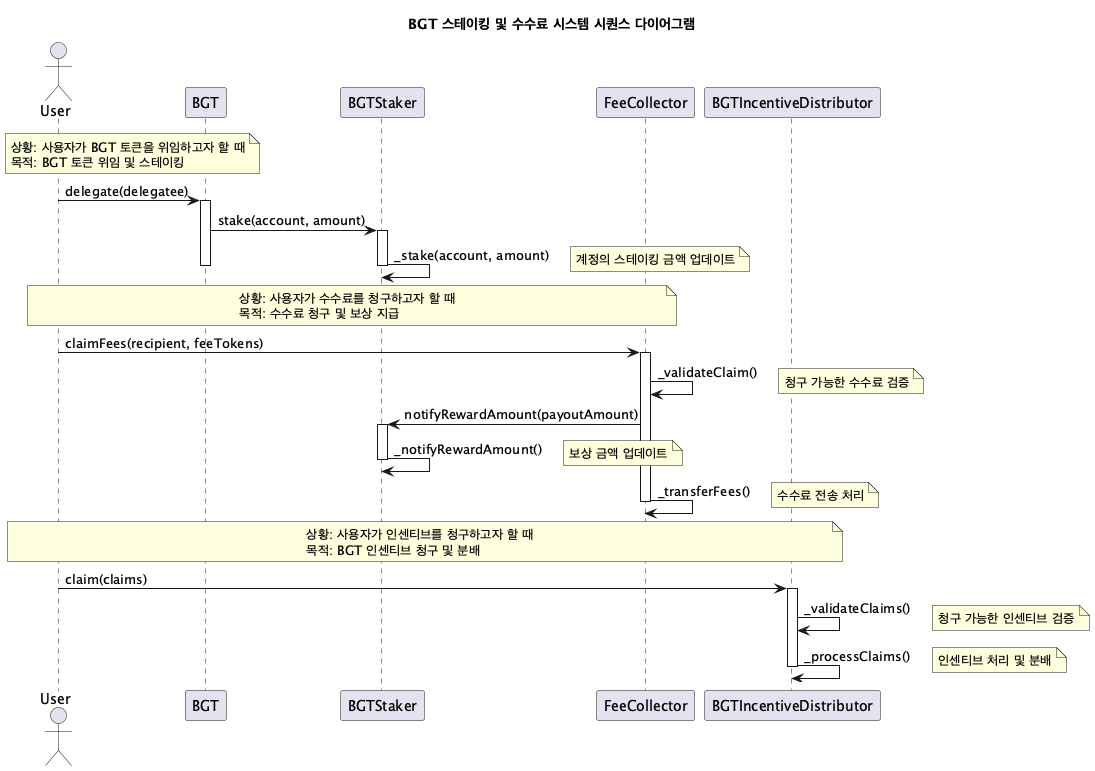

The diagram above was rendered by PlantUML. Its source (embedded in the PNG):
@startuml
title BGT 스테이킹 및 수수료 시스템 시퀀스 다이어그램

actor User
participant "BGT" as BGT
participant "BGTStaker" as BGS
participant "FeeCollector" as FC
participant "BGTIncentiveDistributor" as BID

note over User, BGT
  상황: 사용자가 BGT 토큰을 위임하고자 할 때
  목적: BGT 토큰 위임 및 스테이킹
end note

User -> BGT: delegate(delegatee)
activate BGT
BGT -> BGS: stake(account, amount)
activate BGS
BGS -> BGS: _stake(account, amount)
note right: 계정의 스테이킹 금액 업데이트
deactivate BGS
deactivate BGT

note over User, FC
  상황: 사용자가 수수료를 청구하고자 할 때
  목적: 수수료 청구 및 보상 지급
end note

User -> FC: claimFees(recipient, feeTokens)
activate FC
FC -> FC: _validateClaim()
note right: 청구 가능한 수수료 검증
FC -> BGS: notifyRewardAmount(payoutAmount)
activate BGS
BGS -> BGS: _notifyRewardAmount()
note right: 보상 금액 업데이트
deactivate BGS
FC -> FC: _transferFees()
note right: 수수료 전송 처리
deactivate FC

note over User, BID
  상황: 사용자가 인센티브를 청구하고자 할 때
  목적: BGT 인센티브 청구 및 분배
end note

User -> BID: claim(claims)
activate BID
BID -> BID: _validateClaims()
note right: 청구 가능한 인센티브 검증
BID -> BID: _processClaims()
note right: 인센티브 처리 및 분배
deactivate BID

@enduml